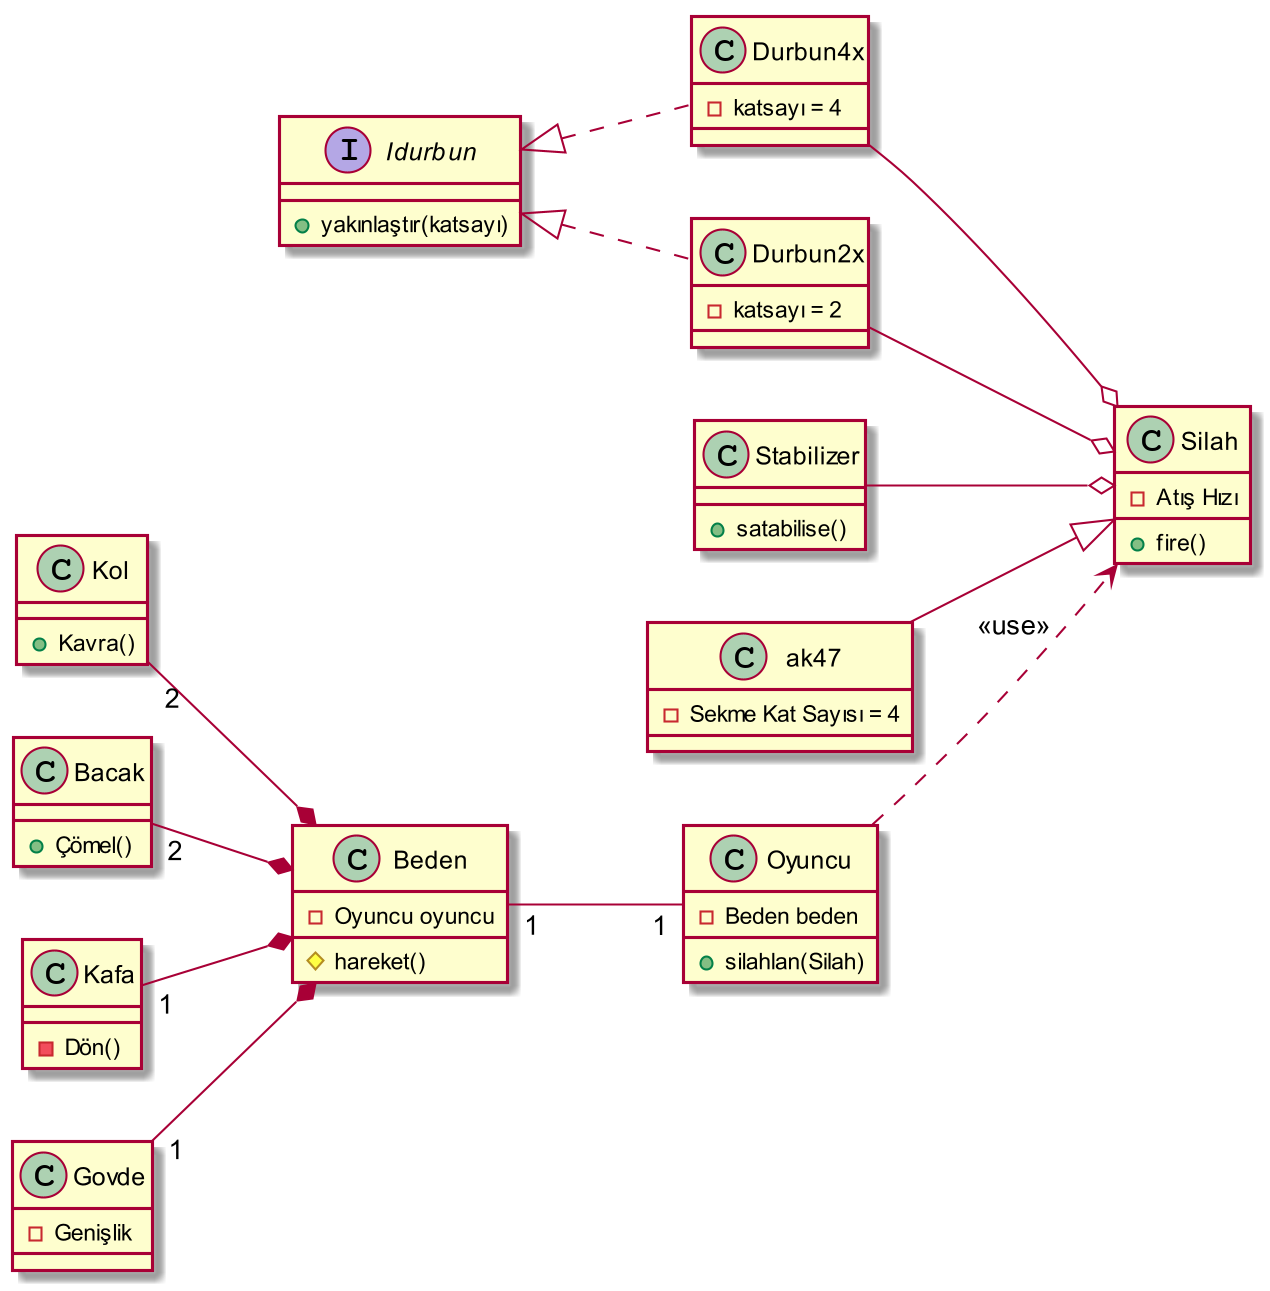

The diagram above was rendered by PlantUML. Its source (embedded in the PNG):
@startuml
skinparam dpi 200

left to right direction

Class Beden{
    #hareket()
    -Oyuncu oyuncu
}
Class Oyuncu{
    -Beden beden
    +silahlan(Silah)
}
Class Kol{
    +Kavra()
}
Class Bacak{
    +Çömel()
}
Class Kafa{
    -Dön()
}
Class Govde{
    -Genişlik
}
Class Durbun4x{
    -katsayı = 4
}
Class Durbun2x{
    -katsayı = 2
}
Class Stabilizer{
    +satabilise()
}
Class Silah{
    -Atış Hızı
    +fire()
}
Class ak47{
    -Sekme Kat Sayısı = 4
}
interface Idurbun {
	+yakınlaştır(katsayı)
}

Beden"1" -- "1"Oyuncu
Kol"2" --* Beden
Bacak"2" --* Beden
Kafa"1" --* Beden
Govde"1" --* Beden
Durbun4x --o Silah
Durbun2x --o Silah
Stabilizer --o Silah
ak47 --|> Silah
Oyuncu ..> Silah : <<use>>
Idurbun <|.. Durbun4x
Idurbun <|.. Durbun2x
@enduml